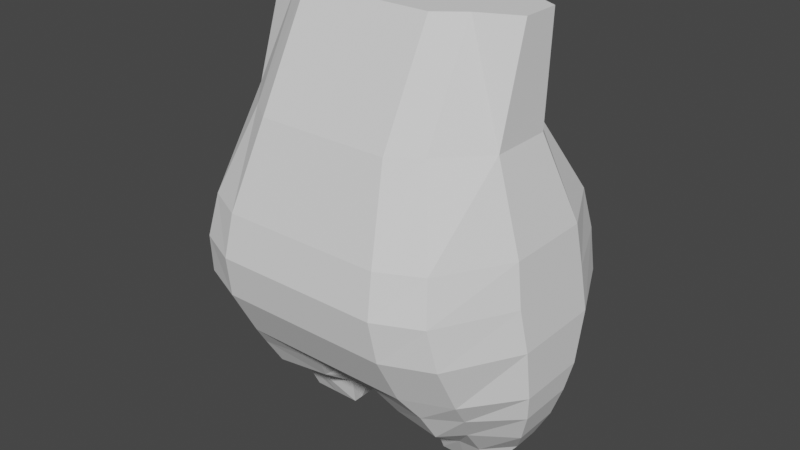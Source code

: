 # Source: Starter_File_Low_Poly_Cat.blend  (saved by Blender 4.5.88; exported with 4.5.12 LTS)
import bpy
from mathutils import Matrix  # noqa: F401  (used for matrix-valued properties, if any)

bpy.ops.wm.read_factory_settings(use_empty=True)
scene = bpy.context.scene
scene.name = 'Scene'

# ---- collections
col_collection = bpy.data.collections.new('Collection'); scene.collection.children.link(col_collection)
col_ref = bpy.data.collections.new('REF'); scene.collection.children.link(col_ref)

# ---- world
world_world = bpy.data.worlds.new('World'); scene.world = world_world
world_world.use_nodes = True; world_world.node_tree.nodes.clear()
_N = world_world.node_tree.nodes; _L = world_world.node_tree.links
n0 = _N.new('ShaderNodeOutputWorld'); n0.name = 'World Output'; n0.location = (300, 300)
n1 = _N.new('ShaderNodeBackground'); n1.name = 'Background'; n1.location = (10, 300)
n1.inputs[0].default_value = (0.05088, 0.05088, 0.05088, 1.0)
_L.new(n1.outputs[0], n0.inputs[0])
n0.is_active_output = True
world_world.color = (0.05088, 0.05088, 0.05088)
world_world.use_sun_shadow = False
world_world.sun_shadow_jitter_overblur = 0.0

# ---- meshes
me_cube_001 = bpy.data.meshes.new('Cube.001')
me_cube_001.from_pydata([(0.2686, -0.2752, 0.9874), (0.2624, -0.114, 1.284), (0.286, 0.1374, 0.9874), (0.2798, 0.09707, 1.284), (0.3989, 0.2918, 0.5087), (0.3815, -0.3679, 0.5087), (0.0, 0.2011, 0.9874), (0.0, 0.1608, 1.284), (0.0, -0.3332, 0.9874), (0.0, -0.1719, 1.284), (0.0, 0.3555, 0.5087), (0.0, -0.4258, 0.5087), (0.3463, -0.363, 0.748), (0.3637, 0.2685, 0.748), (0.0, 0.3323, 0.748), (0.0, -0.4209, 0.748), (0.3815, -0.2925, 0.3663), (0.3989, 0.2039, 0.3663), (0.0, -0.3504, 0.3663), (0.0, 0.2676, 0.3663), (0.3687, -0.2358, 0.2892), (0.3861, 0.1431, 0.2892), (0.09206, -0.2707, 0.2892), (0.09052, 0.1852, 0.2892), (0.3355, -0.1766, 0.1972), (0.3528, 0.113, 0.1972), (0.1317, -0.2114, 0.1972), (0.1302, 0.1552, 0.1972), (0.3202, -0.09751, 0.09553), (0.3376, 0.1034, 0.09553), (0.1499, -0.07983, 0.09553), (0.1483, 0.1155, 0.09553), (0.1667, 0.0363, 0.001067), (0.1667, -0.05178, 0.001067), (0.3137, 0.0363, 0.001067), (0.3137, -0.05178, 0.001067), (0.3813, 0.2945, 0.6283), (0.0, 0.3582, 0.6283), (0.0, -0.446, 0.6283), (0.3639, -0.3881, 0.6283), (0.1877, 0.1608, 1.284), (0.1908, -0.3332, 0.9874), (0.2472, -0.4258, 0.5087), (0.1908, 0.2011, 0.9874), (0.1877, -0.1719, 1.284), (0.2472, 0.3555, 0.5087), (0.2296, -0.4209, 0.748), (0.2296, 0.3323, 0.748), (0.2472, -0.3504, 0.3663), (0.2472, 0.2676, 0.3663), (0.2745, -0.2938, 0.2892), (0.2745, 0.2068, 0.2892), (0.2777, -0.2345, 0.1972), (0.2777, 0.1768, 0.1972), (0.2579, -0.1029, 0.09553), (0.2579, 0.137, 0.09553), (0.2402, 0.0363, 0.001067), (0.2402, -0.05178, 0.001067), (0.2384, -0.446, 0.6283), (0.2384, 0.3582, 0.6283), (0.3816, -0.1551, 0.9874), (0.3816, 0.02301, 0.9874), (0.3754, 0.0499, 1.284), (0.3754, -0.06099, 1.284), (0.4945, -0.1654, 0.5087), (0.4945, 0.09508, 0.5087), (0.0, 0.09508, 0.5087), (0.0, -0.1654, 0.5087), (0.0, 0.0499, 1.284), (0.0, -0.06099, 1.284), (0.4593, -0.1698, 0.748), (0.4593, 0.0812, 0.748), (0.4945, -0.1444, 0.3663), (0.4945, 0.06161, 0.3663), (0.0, 0.06161, 0.3663), (0.0, -0.1444, 0.3663), (0.4817, -0.1269, 0.2892), (0.4817, 0.03994, 0.2892), (0.06742, 0.03994, 0.2892), (0.06742, -0.1269, 0.2892), (0.4484, -0.09742, 0.1972), (0.4484, 0.03968, 0.1972), (0.1071, 0.03968, 0.1972), (0.1071, -0.09742, 0.1972), (0.3906, -0.02294, 0.09553), (0.3906, 0.05704, 0.09553), (0.1252, 0.05704, 0.09553), (0.1252, -0.02294, 0.09553), (0.1667, 0.00694, 0.001067), (0.1667, -0.02242, 0.001067), (0.3137, -0.02242, 0.001067), (0.3137, 0.00694, 0.001067), (0.4769, -0.1779, 0.6283), (0.4769, 0.09014, 0.6283), (0.2402, -0.02242, 0.001067), (0.2402, 0.00694, 0.001067), (0.1877, 0.0499, 1.284), (0.1877, -0.06099, 1.284)], [], [(43, 40, 3, 2), (60, 63, 1, 0), (45, 4, 17, 49), (59, 36, 4, 45), (92, 39, 5, 64), (97, 69, 9, 44), (58, 38, 11, 42), (41, 44, 9, 8), (41, 8, 15, 46), (60, 0, 12, 70), (43, 2, 13, 47), (49, 17, 21, 51), (64, 5, 16, 72), (42, 11, 18, 48), (66, 10, 19, 74), (76, 20, 24, 80), (72, 16, 20, 76), (74, 19, 23, 78), (48, 18, 22, 50), (82, 27, 31, 86), (78, 23, 27, 82), (50, 22, 26, 52), (51, 21, 25, 53), (52, 26, 30, 54), (53, 25, 29, 55), (80, 24, 28, 84), (54, 30, 33, 57), (86, 31, 32, 88), (84, 28, 35, 90), (55, 29, 34, 56), (46, 15, 38, 58), (70, 12, 39, 92), (47, 13, 36, 59), (95, 88, 32, 56), (91, 95, 56, 34), (14, 47, 59, 37), (12, 46, 58, 39), (31, 55, 56, 32), (28, 54, 57, 35), (27, 53, 55, 31), (24, 52, 54, 28), (23, 51, 53, 27), (20, 50, 52, 24), (16, 48, 50, 20), (5, 42, 48, 16), (19, 49, 51, 23), (6, 43, 47, 14), (0, 41, 46, 12), (0, 1, 44, 41), (39, 58, 42, 5), (63, 97, 44, 1), (37, 59, 45, 10), (10, 45, 49, 19), (6, 7, 40, 43), (3, 40, 96, 62), (62, 96, 97, 63), (35, 57, 94, 90), (90, 94, 95, 91), (57, 33, 89, 94), (94, 89, 88, 95), (13, 71, 93, 36), (71, 70, 92, 93), (29, 85, 91, 34), (85, 84, 90, 91), (30, 87, 89, 33), (87, 86, 88, 89), (25, 81, 85, 29), (81, 80, 84, 85), (22, 79, 83, 26), (79, 78, 82, 83), (26, 83, 87, 30), (83, 82, 86, 87), (18, 75, 79, 22), (75, 74, 78, 79), (17, 73, 77, 21), (73, 72, 76, 77), (21, 77, 81, 25), (77, 76, 80, 81), (11, 67, 75, 18), (67, 66, 74, 75), (4, 65, 73, 17), (65, 64, 72, 73), (2, 61, 71, 13), (61, 60, 70, 71), (40, 7, 68, 96), (96, 68, 69, 97), (36, 93, 65, 4), (93, 92, 64, 65), (2, 3, 62, 61), (61, 62, 63, 60)])
_uv = me_cube_001.uv_layers.new(name='UVMap')
_uv.uv.foreach_set('vector', [0.375, 0.4375, 0.625, 0.4375, 0.625, 0.5, 0.375, 0.5, 0.375, 0.6667, 0.625, 0.6667, 0.625, 0.75, 0.375, 0.75, 0.375, 0.4375, 0.375, 0.5, 0.375, 0.5, 0.375, 0.4375, 0.375, 0.4375, 0.375, 0.5, 0.375, 0.5, 0.375, 0.4375, 0.375, 0.6667, 0.375, 0.75, 0.375, 0.75, 0.375, 0.6667, 0.6875, 0.6667, 0.75, 0.6667, 0.75, 0.75, 0.6875, 0.75, 0.375, 0.8125, 0.375, 0.875, 0.375, 0.875, 0.375, 0.8125, 0.375, 0.8125, 0.625, 0.8125, 0.625, 0.875, 0.375, 0.875, 0.375, 0.8125, 0.375, 0.875, 0.375, 0.875, 0.375, 0.8125, 0.375, 0.6667, 0.375, 0.75, 0.375, 0.75, 0.375, 0.6667, 0.375, 0.4375, 0.375, 0.5, 0.375, 0.5, 0.375, 0.4375, 0.375, 0.4375, 0.375, 0.5, 0.375, 0.5, 0.375, 0.4375, 0.375, 0.6667, 0.375, 0.75, 0.375, 0.75, 0.375, 0.6667, 0.375, 0.8125, 0.375, 0.875, 0.375, 0.875, 0.375, 0.8125, 0.0, 0.0, 0.0, 0.0, 0.0, 0.0, 0.0, 0.0, 0.375, 0.6667, 0.375, 0.75, 0.375, 0.75, 0.375, 0.6667, 0.375, 0.6667, 0.375, 0.75, 0.375, 0.75, 0.375, 0.6667, 0.0, 0.0, 0.0, 0.0, 0.0, 0.0, 0.0, 0.0, 0.375, 0.8125, 0.375, 0.875, 0.375, 0.875, 0.375, 0.8125, 0.0, 0.0, 0.0, 0.0, 0.0, 0.0, 0.0, 0.0, 0.0, 0.0, 0.0, 0.0, 0.0, 0.0, 0.0, 0.0, 0.375, 0.8125, 0.375, 0.875, 0.375, 0.875, 0.375, 0.8125, 0.375, 0.4375, 0.375, 0.5, 0.375, 0.5, 0.375, 0.4375, 0.375, 0.8125, 0.375, 0.875, 0.375, 0.875, 0.375, 0.8125, 0.375, 0.4375, 0.375, 0.5, 0.375, 0.5, 0.375, 0.4375, 0.375, 0.6667, 0.375, 0.75, 0.375, 0.75, 0.375, 0.6667, 0.375, 0.8125, 0.375, 0.875, 0.375, 0.875, 0.375, 0.8125, 0.0, 0.0, 0.0, 0.0, 0.0, 0.0, 0.0, 0.0, 0.375, 0.6667, 0.375, 0.75, 0.375, 0.75, 0.375, 0.6667, 0.375, 0.4375, 0.375, 0.5, 0.375, 0.5, 0.375, 0.4375, 0.375, 0.8125, 0.375, 0.875, 0.375, 0.875, 0.375, 0.8125, 0.375, 0.6667, 0.375, 0.75, 0.375, 0.75, 0.375, 0.6667, 0.375, 0.4375, 0.375, 0.5, 0.375, 0.5, 0.375, 0.4375, 0.25, 0.4375, 0.125, 0.2917, 0.0, 0.0, 0.1875, 0.25, 0.375, 0.5833, 0.25, 0.4375, 0.1875, 0.25, 0.375, 0.5, 0.375, 0.375, 0.375, 0.4375, 0.375, 0.4375, 0.375, 0.375, 0.375, 0.75, 0.375, 0.8125, 0.375, 0.8125, 0.375, 0.75, 0.375, 0.375, 0.375, 0.4375, 0.375, 0.4375, 0.375, 0.375, 0.375, 0.75, 0.375, 0.8125, 0.375, 0.8125, 0.375, 0.75, 0.375, 0.375, 0.375, 0.4375, 0.375, 0.4375, 0.375, 0.375, 0.375, 0.75, 0.375, 0.8125, 0.375, 0.8125, 0.375, 0.75, 0.375, 0.375, 0.375, 0.4375, 0.375, 0.4375, 0.375, 0.375, 0.375, 0.75, 0.375, 0.8125, 0.375, 0.8125, 0.375, 0.75, 0.375, 0.75, 0.375, 0.8125, 0.375, 0.8125, 0.375, 0.75, 0.375, 0.75, 0.375, 0.8125, 0.375, 0.8125, 0.375, 0.75, 0.375, 0.375, 0.375, 0.4375, 0.375, 0.4375, 0.375, 0.375, 0.375, 0.375, 0.375, 0.4375, 0.375, 0.4375, 0.375, 0.375, 0.375, 0.75, 0.375, 0.8125, 0.375, 0.8125, 0.375, 0.75, 0.375, 0.75, 0.625, 0.75, 0.625, 0.8125, 0.375, 0.8125, 0.375, 0.75, 0.375, 0.8125, 0.375, 0.8125, 0.375, 0.75, 0.625, 0.6667, 0.6875, 0.6667, 0.6875, 0.75, 0.625, 0.75, 0.375, 0.375, 0.375, 0.4375, 0.375, 0.4375, 0.375, 0.375, 0.375, 0.375, 0.375, 0.4375, 0.375, 0.4375, 0.375, 0.375, 0.375, 0.375, 0.625, 0.375, 0.625, 0.4375, 0.375, 0.4375, 0.625, 0.5, 0.6875, 0.5, 0.6875, 0.5833, 0.625, 0.5833, 0.625, 0.5833, 0.6875, 0.5833, 0.6875, 0.6667, 0.625, 0.6667, 0.375, 0.75, 0.375, 0.8125, 0.3125, 0.625, 0.375, 0.6667, 0.375, 0.6667, 0.3125, 0.625, 0.25, 0.4375, 0.375, 0.5833, 0.375, 0.8125, 0.375, 0.875, 0.25, 0.5833, 0.3125, 0.625, 0.3125, 0.625, 0.25, 0.5833, 0.125, 0.2917, 0.25, 0.4375, 0.375, 0.5, 0.375, 0.5833, 0.375, 0.5833, 0.375, 0.5, 0.375, 0.5833, 0.375, 0.6667, 0.375, 0.6667, 0.375, 0.5833, 0.375, 0.5, 0.375, 0.5833, 0.375, 0.5833, 0.375, 0.5, 0.375, 0.5833, 0.375, 0.6667, 0.375, 0.6667, 0.375, 0.5833, 0.0, 0.0, 0.0, 0.0, 0.0, 0.0, 0.0, 0.0, 0.0, 0.0, 0.0, 0.0, 0.0, 0.0, 0.0, 0.0, 0.375, 0.5, 0.375, 0.5833, 0.375, 0.5833, 0.375, 0.5, 0.375, 0.5833, 0.375, 0.6667, 0.375, 0.6667, 0.375, 0.5833, 0.0, 0.0, 0.0, 0.0, 0.0, 0.0, 0.0, 0.0, 0.0, 0.0, 0.0, 0.0, 0.0, 0.0, 0.0, 0.0, 0.0, 0.0, 0.0, 0.0, 0.0, 0.0, 0.0, 0.0, 0.0, 0.0, 0.0, 0.0, 0.0, 0.0, 0.0, 0.0, 0.0, 0.0, 0.0, 0.0, 0.0, 0.0, 0.0, 0.0, 0.0, 0.0, 0.0, 0.0, 0.0, 0.0, 0.0, 0.0, 0.375, 0.5, 0.375, 0.5833, 0.375, 0.5833, 0.375, 0.5, 0.375, 0.5833, 0.375, 0.6667, 0.375, 0.6667, 0.375, 0.5833, 0.375, 0.5, 0.375, 0.5833, 0.375, 0.5833, 0.375, 0.5, 0.375, 0.5833, 0.375, 0.6667, 0.375, 0.6667, 0.375, 0.5833, 0.0, 0.0, 0.0, 0.0, 0.0, 0.0, 0.0, 0.0, 0.0, 0.0, 0.0, 0.0, 0.0, 0.0, 0.0, 0.0, 0.375, 0.5, 0.375, 0.5833, 0.375, 0.5833, 0.375, 0.5, 0.375, 0.5833, 0.375, 0.6667, 0.375, 0.6667, 0.375, 0.5833, 0.375, 0.5, 0.375, 0.5833, 0.375, 0.5833, 0.375, 0.5, 0.375, 0.5833, 0.375, 0.6667, 0.375, 0.6667, 0.375, 0.5833, 0.6875, 0.5, 0.75, 0.5, 0.75, 0.5833, 0.6875, 0.5833, 0.6875, 0.5833, 0.75, 0.5833, 0.75, 0.6667, 0.6875, 0.6667, 0.375, 0.5, 0.375, 0.5833, 0.375, 0.5833, 0.375, 0.5, 0.375, 0.5833, 0.375, 0.6667, 0.375, 0.6667, 0.375, 0.5833, 0.375, 0.5, 0.625, 0.5, 0.625, 0.5833, 0.375, 0.5833, 0.375, 0.5833, 0.625, 0.5833, 0.625, 0.6667, 0.375, 0.6667])
me_cube_001.update()

# ---- objects
ob_cube = bpy.data.objects.new('Cube', me_cube_001)
ob_empty = bpy.data.objects.new('Empty', None)
ob_empty_001 = bpy.data.objects.new('Empty.001', None)

# ---- transforms, parenting, visibility, modifiers, constraints
ob_cube.location = (0.0, 0.0, 0.0)
_m = ob_cube.modifiers.new('Mirror', 'MIRROR')
ob_empty.location = (0.8319, 4.011, 1.374)
ob_empty.rotation_euler = (1.571, -0.0, -0.0)
ob_empty.empty_display_type = 'IMAGE'
ob_empty.empty_display_size = 5.0
ob_empty.use_empty_image_alpha = True
ob_empty.color = (1.0, 1.0, 1.0, 0.968)
ob_empty_001.location = (-3.497, -1.025, 1.374)
ob_empty_001.rotation_euler = (1.571, -0.0, 1.571)
ob_empty_001.empty_display_type = 'IMAGE'
ob_empty_001.empty_display_size = 5.0
ob_empty_001.use_empty_image_alpha = True
ob_empty_001.color = (1.0, 1.0, 1.0, 0.968)

# ---- collection membership
col_collection.objects.link(ob_cube)
col_ref.objects.link(ob_empty)
col_ref.objects.link(ob_empty_001)

# ---- scene / render settings (as saved in the file)
scene.frame_start = 1; scene.frame_end = 250; scene.frame_set(0)
scene.render.engine = 'BLENDER_EEVEE_NEXT'
scene.cycles.sampling_pattern = 'TABULATED_SOBOL'
scene.view_settings.view_transform = 'Filmic'
bpy.context.view_layer.update()

# ---- added for rendering (the .blend has no active camera and no usable light): camera, sun
cam_auto = bpy.data.cameras.new('AutoCamera')
cam_auto.lens = 50.0
cam_auto.sensor_width = 36.0
cam_auto.clip_end = 1000.0
ob_auto_camera = bpy.data.objects.new('AutoCamera', cam_auto)
scene.collection.objects.link(ob_auto_camera)
ob_auto_camera.location = (1.67344, -2.05203, 1.98138)
ob_auto_camera.rotation_euler = (1.09748, -7.21219e-08, 0.694738)
scene.camera = ob_auto_camera
light_auto_sun = bpy.data.lights.new('AutoSun', 'SUN')
light_auto_sun.energy = 3.0
light_auto_sun.angle = 0.0523599
ob_auto_sun = bpy.data.objects.new('AutoSun', light_auto_sun)
scene.collection.objects.link(ob_auto_sun)
ob_auto_sun.rotation_euler = (0.872665, 0.174533, 0.523599)
bpy.context.view_layer.update()
